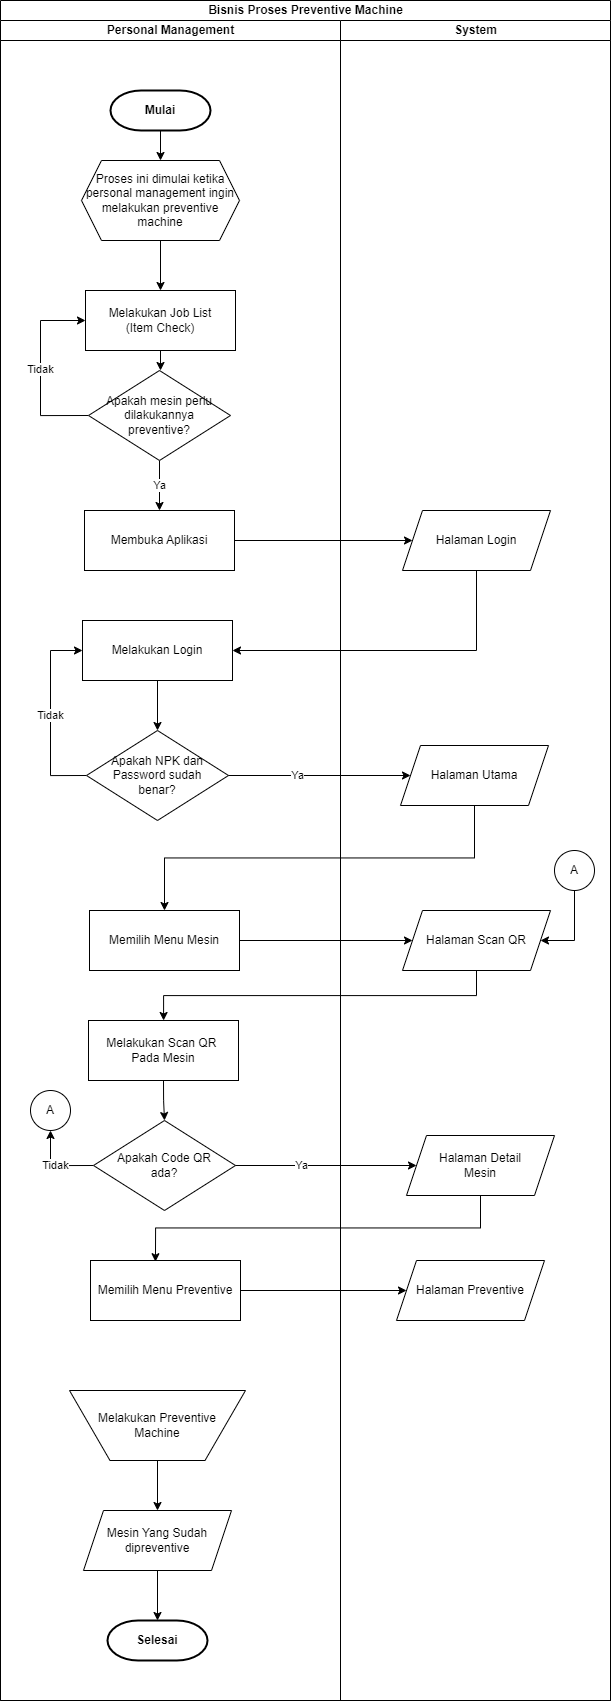

The diagram above was exported from draw.io. Its source (the exported page's mxGraphModel, read from the mxfile embedded in the PNG):
<mxGraphModel dx="1702" dy="862" grid="1" gridSize="10" guides="1" tooltips="1" connect="1" arrows="1" fold="1" page="1" pageScale="1" pageWidth="850" pageHeight="1100" math="0" shadow="0">
  <root>
    <mxCell id="0" />
    <mxCell id="1" parent="0" />
    <mxCell id="nl--uBpWYiGMn-8oK-HO-1" value="Bisnis Proses Preventive Machine" style="swimlane;childLayout=stackLayout;resizeParent=1;resizeParentMax=0;startSize=20;html=1;" vertex="1" parent="1">
      <mxGeometry x="120" y="20" width="610" height="1700" as="geometry" />
    </mxCell>
    <mxCell id="nl--uBpWYiGMn-8oK-HO-2" value="Personal Management" style="swimlane;startSize=20;html=1;" vertex="1" parent="nl--uBpWYiGMn-8oK-HO-1">
      <mxGeometry y="20" width="340" height="1680" as="geometry" />
    </mxCell>
    <mxCell id="sDJUamsibMLncNFCGplU-2" style="edgeStyle=orthogonalEdgeStyle;rounded=0;orthogonalLoop=1;jettySize=auto;html=1;exitX=0.5;exitY=1;exitDx=0;exitDy=0;" edge="1" parent="nl--uBpWYiGMn-8oK-HO-2" source="nl--uBpWYiGMn-8oK-HO-13" target="sDJUamsibMLncNFCGplU-1">
      <mxGeometry relative="1" as="geometry" />
    </mxCell>
    <mxCell id="nl--uBpWYiGMn-8oK-HO-13" value="Melakukan Preventive&lt;br&gt;Machine" style="verticalLabelPosition=middle;verticalAlign=middle;html=1;shape=trapezoid;perimeter=trapezoidPerimeter;whiteSpace=wrap;size=0.23;arcSize=10;flipV=1;labelPosition=center;align=center;" vertex="1" parent="nl--uBpWYiGMn-8oK-HO-2">
      <mxGeometry x="69" y="1370" width="176" height="70" as="geometry" />
    </mxCell>
    <mxCell id="nl--uBpWYiGMn-8oK-HO-21" value="Selesai" style="strokeWidth=2;html=1;shape=mxgraph.flowchart.terminator;whiteSpace=wrap;fontStyle=1" vertex="1" parent="nl--uBpWYiGMn-8oK-HO-2">
      <mxGeometry x="107" y="1600" width="100" height="40" as="geometry" />
    </mxCell>
    <mxCell id="nl--uBpWYiGMn-8oK-HO-24" value="Mulai" style="strokeWidth=2;html=1;shape=mxgraph.flowchart.terminator;whiteSpace=wrap;fontStyle=1" vertex="1" parent="nl--uBpWYiGMn-8oK-HO-2">
      <mxGeometry x="110" y="70" width="100" height="40" as="geometry" />
    </mxCell>
    <mxCell id="X1zmUxvWy1pHLThoIhea-23" style="edgeStyle=orthogonalEdgeStyle;rounded=0;orthogonalLoop=1;jettySize=auto;html=1;exitX=0.5;exitY=1;exitDx=0;exitDy=0;entryX=0.5;entryY=0;entryDx=0;entryDy=0;" edge="1" parent="nl--uBpWYiGMn-8oK-HO-2" source="nl--uBpWYiGMn-8oK-HO-26" target="X1zmUxvWy1pHLThoIhea-19">
      <mxGeometry relative="1" as="geometry" />
    </mxCell>
    <mxCell id="nl--uBpWYiGMn-8oK-HO-26" value="Proses ini dimulai ketika personal management ingin melakukan preventive machine" style="shape=hexagon;perimeter=hexagonPerimeter2;whiteSpace=wrap;html=1;fixedSize=1;" vertex="1" parent="nl--uBpWYiGMn-8oK-HO-2">
      <mxGeometry x="81" y="140" width="158" height="80" as="geometry" />
    </mxCell>
    <mxCell id="nl--uBpWYiGMn-8oK-HO-23" style="edgeStyle=orthogonalEdgeStyle;rounded=0;orthogonalLoop=1;jettySize=auto;html=1;exitX=0.5;exitY=1;exitDx=0;exitDy=0;exitPerimeter=0;entryX=0.5;entryY=0;entryDx=0;entryDy=0;" edge="1" parent="nl--uBpWYiGMn-8oK-HO-2" source="nl--uBpWYiGMn-8oK-HO-24" target="nl--uBpWYiGMn-8oK-HO-26">
      <mxGeometry relative="1" as="geometry" />
    </mxCell>
    <mxCell id="IT8ZwzA6BdTUwnSptpPl-1" value="Membuka Aplikasi" style="rounded=0;whiteSpace=wrap;html=1;" vertex="1" parent="nl--uBpWYiGMn-8oK-HO-2">
      <mxGeometry x="84" y="490" width="150" height="60" as="geometry" />
    </mxCell>
    <mxCell id="VjGZTJ5l4nA_C7jgaisu-2" style="edgeStyle=orthogonalEdgeStyle;rounded=0;orthogonalLoop=1;jettySize=auto;html=1;exitX=0.5;exitY=1;exitDx=0;exitDy=0;" edge="1" parent="nl--uBpWYiGMn-8oK-HO-2" source="IT8ZwzA6BdTUwnSptpPl-2" target="IT8ZwzA6BdTUwnSptpPl-4">
      <mxGeometry relative="1" as="geometry" />
    </mxCell>
    <mxCell id="IT8ZwzA6BdTUwnSptpPl-2" value="Melakukan Login" style="rounded=0;whiteSpace=wrap;html=1;" vertex="1" parent="nl--uBpWYiGMn-8oK-HO-2">
      <mxGeometry x="82" y="600" width="150" height="60" as="geometry" />
    </mxCell>
    <mxCell id="IT8ZwzA6BdTUwnSptpPl-3" value="Tidak" style="edgeStyle=orthogonalEdgeStyle;rounded=0;orthogonalLoop=1;jettySize=auto;html=1;exitX=0;exitY=0.5;exitDx=0;exitDy=0;entryX=0;entryY=0.5;entryDx=0;entryDy=0;" edge="1" parent="nl--uBpWYiGMn-8oK-HO-2" source="IT8ZwzA6BdTUwnSptpPl-4" target="IT8ZwzA6BdTUwnSptpPl-2">
      <mxGeometry relative="1" as="geometry">
        <Array as="points">
          <mxPoint x="50" y="755" />
          <mxPoint x="50" y="630" />
        </Array>
      </mxGeometry>
    </mxCell>
    <mxCell id="IT8ZwzA6BdTUwnSptpPl-4" value="Apakah NPK dan Password sudah&lt;br&gt;benar?" style="rhombus;whiteSpace=wrap;html=1;" vertex="1" parent="nl--uBpWYiGMn-8oK-HO-2">
      <mxGeometry x="86" y="710" width="142" height="90" as="geometry" />
    </mxCell>
    <mxCell id="IT8ZwzA6BdTUwnSptpPl-5" value="Halaman Login" style="shape=parallelogram;perimeter=parallelogramPerimeter;whiteSpace=wrap;html=1;fixedSize=1;" vertex="1" parent="nl--uBpWYiGMn-8oK-HO-2">
      <mxGeometry x="402" y="490" width="148" height="60" as="geometry" />
    </mxCell>
    <mxCell id="IT8ZwzA6BdTUwnSptpPl-8" style="edgeStyle=orthogonalEdgeStyle;rounded=0;orthogonalLoop=1;jettySize=auto;html=1;exitX=0.5;exitY=1;exitDx=0;exitDy=0;entryX=1;entryY=0.5;entryDx=0;entryDy=0;" edge="1" parent="nl--uBpWYiGMn-8oK-HO-2" source="IT8ZwzA6BdTUwnSptpPl-5" target="IT8ZwzA6BdTUwnSptpPl-2">
      <mxGeometry relative="1" as="geometry" />
    </mxCell>
    <mxCell id="IT8ZwzA6BdTUwnSptpPl-7" style="edgeStyle=orthogonalEdgeStyle;rounded=0;orthogonalLoop=1;jettySize=auto;html=1;exitX=1;exitY=0.5;exitDx=0;exitDy=0;entryX=0;entryY=0.5;entryDx=0;entryDy=0;" edge="1" parent="nl--uBpWYiGMn-8oK-HO-2" source="IT8ZwzA6BdTUwnSptpPl-1" target="IT8ZwzA6BdTUwnSptpPl-5">
      <mxGeometry relative="1" as="geometry" />
    </mxCell>
    <mxCell id="IT8ZwzA6BdTUwnSptpPl-6" value="Halaman Utama" style="shape=parallelogram;perimeter=parallelogramPerimeter;whiteSpace=wrap;html=1;fixedSize=1;" vertex="1" parent="nl--uBpWYiGMn-8oK-HO-2">
      <mxGeometry x="400" y="725" width="148" height="60" as="geometry" />
    </mxCell>
    <mxCell id="IT8ZwzA6BdTUwnSptpPl-9" value="Ya" style="edgeStyle=orthogonalEdgeStyle;rounded=0;orthogonalLoop=1;jettySize=auto;html=1;exitX=1;exitY=0.5;exitDx=0;exitDy=0;entryX=0;entryY=0.5;entryDx=0;entryDy=0;" edge="1" parent="nl--uBpWYiGMn-8oK-HO-2" source="IT8ZwzA6BdTUwnSptpPl-4" target="IT8ZwzA6BdTUwnSptpPl-6">
      <mxGeometry x="-0.25" relative="1" as="geometry">
        <mxPoint as="offset" />
      </mxGeometry>
    </mxCell>
    <mxCell id="VjGZTJ5l4nA_C7jgaisu-1" style="edgeStyle=orthogonalEdgeStyle;rounded=0;orthogonalLoop=1;jettySize=auto;html=1;exitX=0.5;exitY=1;exitDx=0;exitDy=0;" edge="1" parent="nl--uBpWYiGMn-8oK-HO-2" source="X1zmUxvWy1pHLThoIhea-19" target="X1zmUxvWy1pHLThoIhea-20">
      <mxGeometry relative="1" as="geometry" />
    </mxCell>
    <mxCell id="X1zmUxvWy1pHLThoIhea-19" value="Melakukan Job List&lt;br&gt;(Item Check)" style="rounded=0;whiteSpace=wrap;html=1;" vertex="1" parent="nl--uBpWYiGMn-8oK-HO-2">
      <mxGeometry x="85" y="270" width="150" height="60" as="geometry" />
    </mxCell>
    <mxCell id="X1zmUxvWy1pHLThoIhea-21" value="Tidak" style="edgeStyle=orthogonalEdgeStyle;rounded=0;orthogonalLoop=1;jettySize=auto;html=1;exitX=0;exitY=0.5;exitDx=0;exitDy=0;entryX=0;entryY=0.5;entryDx=0;entryDy=0;" edge="1" parent="nl--uBpWYiGMn-8oK-HO-2" source="X1zmUxvWy1pHLThoIhea-20" target="X1zmUxvWy1pHLThoIhea-19">
      <mxGeometry relative="1" as="geometry">
        <Array as="points">
          <mxPoint x="40" y="395" />
          <mxPoint x="40" y="300" />
        </Array>
      </mxGeometry>
    </mxCell>
    <mxCell id="X1zmUxvWy1pHLThoIhea-22" value="Ya" style="edgeStyle=orthogonalEdgeStyle;rounded=0;orthogonalLoop=1;jettySize=auto;html=1;exitX=0.5;exitY=1;exitDx=0;exitDy=0;entryX=0.5;entryY=0;entryDx=0;entryDy=0;" edge="1" parent="nl--uBpWYiGMn-8oK-HO-2" source="X1zmUxvWy1pHLThoIhea-20" target="IT8ZwzA6BdTUwnSptpPl-1">
      <mxGeometry relative="1" as="geometry" />
    </mxCell>
    <mxCell id="X1zmUxvWy1pHLThoIhea-20" value="Apakah mesin perlu dilakukannya&lt;br&gt;preventive?" style="rhombus;whiteSpace=wrap;html=1;" vertex="1" parent="nl--uBpWYiGMn-8oK-HO-2">
      <mxGeometry x="88" y="350" width="142" height="90" as="geometry" />
    </mxCell>
    <mxCell id="sDJUamsibMLncNFCGplU-3" style="edgeStyle=orthogonalEdgeStyle;rounded=0;orthogonalLoop=1;jettySize=auto;html=1;exitX=0.5;exitY=1;exitDx=0;exitDy=0;entryX=0.5;entryY=0;entryDx=0;entryDy=0;entryPerimeter=0;" edge="1" parent="nl--uBpWYiGMn-8oK-HO-2" source="sDJUamsibMLncNFCGplU-1" target="nl--uBpWYiGMn-8oK-HO-21">
      <mxGeometry relative="1" as="geometry" />
    </mxCell>
    <mxCell id="sDJUamsibMLncNFCGplU-1" value="Mesin Yang Sudah&lt;br&gt;dipreventive" style="shape=parallelogram;perimeter=parallelogramPerimeter;whiteSpace=wrap;html=1;fixedSize=1;" vertex="1" parent="nl--uBpWYiGMn-8oK-HO-2">
      <mxGeometry x="83" y="1490" width="148" height="60" as="geometry" />
    </mxCell>
    <mxCell id="nl--uBpWYiGMn-8oK-HO-22" value="System" style="swimlane;startSize=20;html=1;" vertex="1" parent="nl--uBpWYiGMn-8oK-HO-1">
      <mxGeometry x="340" y="20" width="270" height="1680" as="geometry" />
    </mxCell>
    <mxCell id="X1zmUxvWy1pHLThoIhea-1" value="Memilih Menu Mesin" style="rounded=0;whiteSpace=wrap;html=1;" vertex="1" parent="nl--uBpWYiGMn-8oK-HO-22">
      <mxGeometry x="-251" y="890" width="150" height="60" as="geometry" />
    </mxCell>
    <mxCell id="X1zmUxvWy1pHLThoIhea-3" value="Melakukan Scan QR&amp;nbsp;&lt;br&gt;Pada Mesin" style="rounded=0;whiteSpace=wrap;html=1;" vertex="1" parent="nl--uBpWYiGMn-8oK-HO-22">
      <mxGeometry x="-252" y="1000" width="150" height="60" as="geometry" />
    </mxCell>
    <mxCell id="X1zmUxvWy1pHLThoIhea-4" value="A" style="ellipse;whiteSpace=wrap;html=1;aspect=fixed;" vertex="1" parent="nl--uBpWYiGMn-8oK-HO-22">
      <mxGeometry x="-310" y="1070" width="40" height="40" as="geometry" />
    </mxCell>
    <mxCell id="X1zmUxvWy1pHLThoIhea-5" value="Tidak" style="edgeStyle=orthogonalEdgeStyle;rounded=0;orthogonalLoop=1;jettySize=auto;html=1;exitX=0;exitY=0.5;exitDx=0;exitDy=0;entryX=0.5;entryY=1;entryDx=0;entryDy=0;" edge="1" parent="nl--uBpWYiGMn-8oK-HO-22" source="X1zmUxvWy1pHLThoIhea-6" target="X1zmUxvWy1pHLThoIhea-4">
      <mxGeometry relative="1" as="geometry" />
    </mxCell>
    <mxCell id="X1zmUxvWy1pHLThoIhea-6" value="Apakah Code QR &lt;br&gt;ada?" style="rhombus;whiteSpace=wrap;html=1;" vertex="1" parent="nl--uBpWYiGMn-8oK-HO-22">
      <mxGeometry x="-247" y="1100" width="142" height="90" as="geometry" />
    </mxCell>
    <mxCell id="X1zmUxvWy1pHLThoIhea-2" style="edgeStyle=orthogonalEdgeStyle;rounded=0;orthogonalLoop=1;jettySize=auto;html=1;exitX=0.5;exitY=1;exitDx=0;exitDy=0;entryX=0.5;entryY=0;entryDx=0;entryDy=0;" edge="1" parent="nl--uBpWYiGMn-8oK-HO-22" source="X1zmUxvWy1pHLThoIhea-3" target="X1zmUxvWy1pHLThoIhea-6">
      <mxGeometry relative="1" as="geometry" />
    </mxCell>
    <mxCell id="X1zmUxvWy1pHLThoIhea-7" value="Memilih Menu Preventive" style="rounded=0;whiteSpace=wrap;html=1;" vertex="1" parent="nl--uBpWYiGMn-8oK-HO-22">
      <mxGeometry x="-250" y="1240" width="150" height="60" as="geometry" />
    </mxCell>
    <mxCell id="X1zmUxvWy1pHLThoIhea-8" value="Halaman Scan QR" style="shape=parallelogram;perimeter=parallelogramPerimeter;whiteSpace=wrap;html=1;fixedSize=1;" vertex="1" parent="nl--uBpWYiGMn-8oK-HO-22">
      <mxGeometry x="62" y="890" width="148" height="60" as="geometry" />
    </mxCell>
    <mxCell id="X1zmUxvWy1pHLThoIhea-9" style="edgeStyle=orthogonalEdgeStyle;rounded=0;orthogonalLoop=1;jettySize=auto;html=1;exitX=0.5;exitY=1;exitDx=0;exitDy=0;entryX=1;entryY=0.5;entryDx=0;entryDy=0;" edge="1" parent="nl--uBpWYiGMn-8oK-HO-22" source="X1zmUxvWy1pHLThoIhea-10" target="X1zmUxvWy1pHLThoIhea-8">
      <mxGeometry relative="1" as="geometry">
        <Array as="points">
          <mxPoint x="234" y="920" />
        </Array>
      </mxGeometry>
    </mxCell>
    <mxCell id="X1zmUxvWy1pHLThoIhea-10" value="A" style="ellipse;whiteSpace=wrap;html=1;aspect=fixed;" vertex="1" parent="nl--uBpWYiGMn-8oK-HO-22">
      <mxGeometry x="214" y="830" width="40" height="40" as="geometry" />
    </mxCell>
    <mxCell id="X1zmUxvWy1pHLThoIhea-11" value="Halaman Detail &lt;br&gt;Mesin" style="shape=parallelogram;perimeter=parallelogramPerimeter;whiteSpace=wrap;html=1;fixedSize=1;" vertex="1" parent="nl--uBpWYiGMn-8oK-HO-22">
      <mxGeometry x="66" y="1115" width="148" height="60" as="geometry" />
    </mxCell>
    <mxCell id="X1zmUxvWy1pHLThoIhea-12" value="Halaman Preventive" style="shape=parallelogram;perimeter=parallelogramPerimeter;whiteSpace=wrap;html=1;fixedSize=1;" vertex="1" parent="nl--uBpWYiGMn-8oK-HO-22">
      <mxGeometry x="56" y="1240" width="148" height="60" as="geometry" />
    </mxCell>
    <mxCell id="X1zmUxvWy1pHLThoIhea-14" style="edgeStyle=orthogonalEdgeStyle;rounded=0;orthogonalLoop=1;jettySize=auto;html=1;exitX=1;exitY=0.5;exitDx=0;exitDy=0;entryX=0;entryY=0.5;entryDx=0;entryDy=0;" edge="1" parent="nl--uBpWYiGMn-8oK-HO-22" source="X1zmUxvWy1pHLThoIhea-1" target="X1zmUxvWy1pHLThoIhea-8">
      <mxGeometry relative="1" as="geometry" />
    </mxCell>
    <mxCell id="X1zmUxvWy1pHLThoIhea-15" style="edgeStyle=orthogonalEdgeStyle;rounded=0;orthogonalLoop=1;jettySize=auto;html=1;exitX=0.5;exitY=1;exitDx=0;exitDy=0;" edge="1" parent="nl--uBpWYiGMn-8oK-HO-22" source="X1zmUxvWy1pHLThoIhea-8" target="X1zmUxvWy1pHLThoIhea-3">
      <mxGeometry relative="1" as="geometry" />
    </mxCell>
    <mxCell id="X1zmUxvWy1pHLThoIhea-16" value="Ya" style="edgeStyle=orthogonalEdgeStyle;rounded=0;orthogonalLoop=1;jettySize=auto;html=1;exitX=1;exitY=0.5;exitDx=0;exitDy=0;entryX=0;entryY=0.5;entryDx=0;entryDy=0;" edge="1" parent="nl--uBpWYiGMn-8oK-HO-22" source="X1zmUxvWy1pHLThoIhea-6" target="X1zmUxvWy1pHLThoIhea-11">
      <mxGeometry x="-0.2818" relative="1" as="geometry">
        <mxPoint x="1" as="offset" />
      </mxGeometry>
    </mxCell>
    <mxCell id="X1zmUxvWy1pHLThoIhea-17" style="edgeStyle=orthogonalEdgeStyle;rounded=0;orthogonalLoop=1;jettySize=auto;html=1;exitX=0.5;exitY=1;exitDx=0;exitDy=0;entryX=0.433;entryY=0.02;entryDx=0;entryDy=0;entryPerimeter=0;" edge="1" parent="nl--uBpWYiGMn-8oK-HO-22" source="X1zmUxvWy1pHLThoIhea-11" target="X1zmUxvWy1pHLThoIhea-7">
      <mxGeometry relative="1" as="geometry" />
    </mxCell>
    <mxCell id="X1zmUxvWy1pHLThoIhea-18" style="edgeStyle=orthogonalEdgeStyle;rounded=0;orthogonalLoop=1;jettySize=auto;html=1;exitX=1;exitY=0.5;exitDx=0;exitDy=0;" edge="1" parent="nl--uBpWYiGMn-8oK-HO-22" source="X1zmUxvWy1pHLThoIhea-7" target="X1zmUxvWy1pHLThoIhea-12">
      <mxGeometry relative="1" as="geometry" />
    </mxCell>
    <mxCell id="X1zmUxvWy1pHLThoIhea-13" style="edgeStyle=orthogonalEdgeStyle;rounded=0;orthogonalLoop=1;jettySize=auto;html=1;exitX=0.5;exitY=1;exitDx=0;exitDy=0;entryX=0.5;entryY=0;entryDx=0;entryDy=0;" edge="1" parent="nl--uBpWYiGMn-8oK-HO-1" target="X1zmUxvWy1pHLThoIhea-1" source="IT8ZwzA6BdTUwnSptpPl-6">
      <mxGeometry relative="1" as="geometry">
        <mxPoint x="473.9999999999998" y="840" as="sourcePoint" />
      </mxGeometry>
    </mxCell>
  </root>
</mxGraphModel>